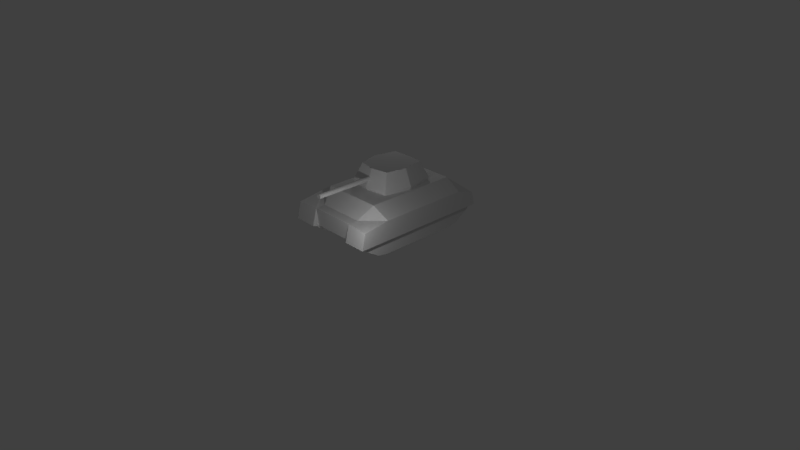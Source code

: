 # Source: tank.blend  (saved by Blender 2.79.0; exported with 4.5.12 LTS)
import bpy
from mathutils import Matrix  # noqa: F401  (used for matrix-valued properties, if any)

bpy.ops.wm.read_factory_settings(use_empty=True)
scene = bpy.context.scene
scene.name = 'Scene'

# ---- collections
col_collection_1 = bpy.data.collections.new('Collection 1'); scene.collection.children.link(col_collection_1)

# ---- materials (node trees are filled in below, after node groups)
mat_uv_texture_turret = bpy.data.materials.new('UV texture turret')
mat_uv_texture_turret.alpha_threshold = 0.0
mat_uv_texture_turret.use_transparent_shadow = False
mat_uv_texture_turret.roughness = 0.5
mat_uv_texture = bpy.data.materials.new('UV texture')
mat_uv_texture.alpha_threshold = 0.0
mat_uv_texture.use_transparent_shadow = False
mat_uv_texture.roughness = 0.5

# ---- material node trees

# ---- world
world_world = bpy.data.worlds.new('World'); scene.world = world_world
world_world.color = (0.05088, 0.05088, 0.05088)
world_world.use_sun_shadow = False
world_world.sun_shadow_jitter_overblur = 0.0
world_world.cycles.sampling_method = 'MANUAL'

# ---- cameras
cam_camera = bpy.data.cameras.new('Camera')
cam_camera.clip_end = 100.0
cam_camera.lens = 35.0
cam_camera.sensor_width = 32.0
cam_camera.sensor_height = 18.0
cam_camera.ortho_scale = 7.314
cam_camera.dof.focus_distance = 0.0
cam_camera.dof.aperture_fstop = 128.0

# ---- lights
light_point_001 = bpy.data.lights.new('Point.001', 'POINT')
light_point_001.transmission_factor = 0.0
light_point_001.energy = 100.0
light_point_001.shadow_buffer_clip_start = 0.5
light_point_001.shadow_soft_size = 0.1
light_point_001.shadow_maximum_resolution = 0.006
light_point_001.use_absolute_resolution = True
light_point = bpy.data.lights.new('Point', 'POINT')
light_point.transmission_factor = 0.0
light_point.energy = 100.0
light_point.shadow_buffer_clip_start = 0.5
light_point.shadow_soft_size = 0.1
light_point.shadow_maximum_resolution = 0.006
light_point.use_absolute_resolution = True
light_lamp = bpy.data.lights.new('Lamp', 'POINT')
light_lamp.transmission_factor = 0.0
light_lamp.cutoff_distance = 30.0
light_lamp.energy = 100.0
light_lamp.shadow_buffer_clip_start = 1.001
light_lamp.shadow_soft_size = 0.1
light_lamp.shadow_maximum_resolution = 0.006
light_lamp.use_absolute_resolution = True

# ---- meshes
me_turret = bpy.data.meshes.new('Turret')
me_turret.from_pydata([(1.455e-11, -1.056, 0.1306), (1.455e-11, -3.706, 0.1306), (0.01951, -1.056, 0.1287), (0.01951, -3.706, 0.1287), (0.03827, -1.056, 0.123), (0.03827, -3.706, 0.123), (0.05556, -1.056, 0.1138), (0.05556, -3.706, 0.1138), (0.07071, -1.056, 0.1013), (0.07071, -3.706, 0.1013), (0.08315, -1.056, 0.08617), (0.08315, -3.706, 0.08617), (0.09239, -1.056, 0.06888), (0.09239, -3.706, 0.06888), (0.09808, -1.056, 0.05012), (0.09808, -3.706, 0.05012), (0.1, -1.056, 0.03061), (0.1, -3.706, 0.03061), (0.09808, -1.056, 0.01111), (0.09808, -3.706, 0.01111), (0.09239, -1.056, -0.007653), (0.09239, -3.706, -0.007653), (0.08315, -1.056, -0.02494), (0.08315, -3.706, -0.02494), (0.07071, -1.056, -0.0401), (0.07071, -3.706, -0.0401), (0.05556, -1.056, -0.05253), (0.05556, -3.706, -0.05253), (0.03827, -1.056, -0.06177), (0.03827, -3.706, -0.06177), (0.01951, -1.056, -0.06746), (0.01951, -3.706, -0.06746), (-3.257e-08, -1.056, -0.06939), (-3.257e-08, -3.706, -0.06939), (-0.01951, -1.056, -0.06746), (-0.01951, -3.706, -0.06746), (-0.03827, -1.056, -0.06177), (-0.03827, -3.706, -0.06177), (-0.05556, -1.056, -0.05253), (-0.05556, -3.706, -0.05253), (-0.07071, -1.056, -0.0401), (-0.07071, -3.706, -0.0401), (-0.08315, -1.056, -0.02494), (-0.08315, -3.706, -0.02494), (-0.09239, -1.056, -0.007653), (-0.09239, -3.706, -0.007653), (-0.09808, -1.056, 0.01111), (-0.09808, -3.706, 0.01111), (-0.1, -1.056, 0.03062), (-0.1, -3.706, 0.03061), (-0.09808, -1.056, 0.05012), (-0.09808, -3.706, 0.05012), (-0.09239, -1.056, 0.06888), (-0.09239, -3.706, 0.06888), (-0.08315, -1.056, 0.08617), (-0.08315, -3.706, 0.08617), (-0.07071, -1.056, 0.1013), (-0.07071, -3.706, 0.1013), (-0.05556, -1.056, 0.1138), (-0.05556, -3.706, 0.1138), (-0.03827, -1.056, 0.123), (-0.03827, -3.706, 0.123), (-0.01951, -1.056, 0.1287), (-0.01951, -3.706, 0.1287), (-0.9449, -1.125, -0.4206), (-0.7308, -0.8399, 0.4212), (-0.9449, 1.26, -0.4206), (-0.7308, 0.9745, 0.4212), (0.9449, -1.125, -0.4206), (0.7308, -0.8399, 0.4212), (0.9449, 1.26, -0.4206), (0.7308, 0.9745, 0.4212), (-1.187, 1.652e-08, -0.4206), (-0.9591, -1.144, -0.2777), (-0.9423, -2.067e-08, 0.4303), (-0.9591, 1.279, -0.2776), (1.455e-11, 1.26, -0.4206), (1.455e-11, 1.0, 0.4303), (0.9591, 1.279, -0.2776), (1.187, 1.652e-08, -0.4206), (0.9423, -2.067e-08, 0.4303), (0.9591, -1.144, -0.2777), (1.455e-11, -1.26, -0.4206), (1.455e-11, -1.0, 0.4303), (1.455e-11, -2.067e-08, 0.4303), (1.455e-11, 1.652e-08, -0.4206), (1.455e-11, -1.312, -0.2868), (1.237, 1.067e-08, -0.2868), (1.455e-11, 1.312, -0.2868), (-1.237, 1.067e-08, -0.2868)], [], [(0, 1, 3, 2), (2, 3, 5, 4), (4, 5, 7, 6), (6, 7, 9, 8), (8, 9, 11, 10), (10, 11, 13, 12), (12, 13, 15, 14), (14, 15, 17, 16), (16, 17, 19, 18), (18, 19, 21, 20), (20, 21, 23, 22), (22, 23, 25, 24), (24, 25, 27, 26), (26, 27, 29, 28), (28, 29, 31, 30), (30, 31, 33, 32), (32, 33, 35, 34), (34, 35, 37, 36), (36, 37, 39, 38), (38, 39, 41, 40), (40, 41, 43, 42), (42, 43, 45, 44), (44, 45, 47, 46), (46, 47, 49, 48), (48, 49, 51, 50), (50, 51, 53, 52), (52, 53, 55, 54), (54, 55, 57, 56), (56, 57, 59, 58), (58, 59, 61, 60), (3, 1, 63, 61, 59, 57, 55, 53, 51, 49, 47, 45, 43, 41, 39, 37, 35, 33, 31, 29, 27, 25, 23, 21, 19, 17, 15, 13, 11, 9, 7, 5), (60, 61, 63, 62), (62, 63, 1, 0), (89, 74, 67, 75), (88, 77, 71, 78), (87, 80, 69, 81), (86, 83, 65, 73), (85, 79, 68, 82), (84, 74, 65, 83), (80, 84, 83, 69), (71, 77, 84, 80), (77, 67, 74, 84), (72, 85, 82, 64), (66, 76, 85, 72), (76, 70, 79, 85), (82, 86, 73, 64), (68, 81, 86, 82), (81, 69, 83, 86), (79, 87, 81, 68), (70, 78, 87, 79), (78, 71, 80, 87), (76, 88, 78, 70), (66, 75, 88, 76), (75, 67, 77, 88), (72, 89, 75, 66), (64, 73, 89, 72), (73, 65, 74, 89)])
_uv = me_turret.uv_layers.new(name='UVMap')
_uv.uv.foreach_set('vector', [0.6192, 0.4328, 0.6192, 0.7281, 0.614, 0.7281, 0.614, 0.4328, 0.614, 0.4328, 0.614, 0.7281, 0.6089, 0.7282, 0.6089, 0.4328, 0.6089, 0.4328, 0.6089, 0.7282, 0.6037, 0.7282, 0.6037, 0.4329, 0.6037, 0.4329, 0.6037, 0.7282, 0.5986, 0.7282, 0.5986, 0.4329, 0.5986, 0.4329, 0.5986, 0.7282, 0.5934, 0.7283, 0.5934, 0.433, 0.7584, 0.4318, 0.7584, 0.7271, 0.7532, 0.7271, 0.7532, 0.4318, 0.7532, 0.4318, 0.7532, 0.7271, 0.748, 0.7272, 0.748, 0.4319, 0.748, 0.4319, 0.748, 0.7272, 0.7429, 0.7272, 0.7429, 0.4319, 0.7429, 0.4319, 0.7429, 0.7272, 0.7377, 0.7272, 0.7377, 0.4319, 0.7377, 0.4319, 0.7377, 0.7272, 0.7326, 0.7273, 0.7326, 0.432, 0.7326, 0.432, 0.7326, 0.7273, 0.7274, 0.7273, 0.7274, 0.432, 0.7274, 0.432, 0.7274, 0.7273, 0.7223, 0.7274, 0.7223, 0.432, 0.7223, 0.432, 0.7223, 0.7274, 0.7171, 0.7274, 0.7171, 0.4321, 0.7171, 0.4321, 0.7171, 0.7274, 0.712, 0.7274, 0.712, 0.4321, 0.712, 0.4321, 0.712, 0.7274, 0.7068, 0.7275, 0.7068, 0.4321, 0.7068, 0.4321, 0.7068, 0.7275, 0.7017, 0.7275, 0.7017, 0.4322, 0.7017, 0.4322, 0.7017, 0.7275, 0.6965, 0.7275, 0.6965, 0.4322, 0.6965, 0.4322, 0.6965, 0.7275, 0.6914, 0.7276, 0.6914, 0.4323, 0.6914, 0.4323, 0.6914, 0.7276, 0.6862, 0.7276, 0.6862, 0.4323, 0.6862, 0.4323, 0.6862, 0.7276, 0.681, 0.7277, 0.681, 0.4323, 0.681, 0.4323, 0.681, 0.7277, 0.6759, 0.7277, 0.6759, 0.4324, 0.6759, 0.4324, 0.6759, 0.7277, 0.6707, 0.7277, 0.6707, 0.4324, 0.6707, 0.4324, 0.6707, 0.7277, 0.6656, 0.7278, 0.6656, 0.4324, 0.6656, 0.4324, 0.6656, 0.7278, 0.6604, 0.7278, 0.6604, 0.4325, 0.6604, 0.4325, 0.6604, 0.7278, 0.6553, 0.7278, 0.6553, 0.4325, 0.6553, 0.4325, 0.6553, 0.7278, 0.6501, 0.7279, 0.6501, 0.4326, 0.6501, 0.4326, 0.6501, 0.7279, 0.645, 0.7279, 0.645, 0.4326, 0.645, 0.4326, 0.645, 0.7279, 0.6398, 0.7279, 0.6398, 0.4326, 0.6398, 0.4326, 0.6398, 0.7279, 0.6347, 0.728, 0.6347, 0.4327, 0.6347, 0.4327, 0.6347, 0.728, 0.6295, 0.728, 0.6295, 0.4327, 0.01884, 0.6823, 0.01549, 0.6823, 0.0122, 0.6816, 0.009095, 0.6803, 0.006305, 0.6784, 0.003932, 0.6761, 0.002068, 0.6733, 0.000784, 0.6702, 0.0001294, 0.6669, 0.0001294, 0.6635, 0.000784, 0.6602, 0.002068, 0.6571, 0.003932, 0.6544, 0.006305, 0.652, 0.009095, 0.6501, 0.0122, 0.6488, 0.01549, 0.6482, 0.01884, 0.6482, 0.02213, 0.6488, 0.02523, 0.6501, 0.02802, 0.652, 0.0304, 0.6544, 0.03226, 0.6571, 0.03354, 0.6602, 0.0342, 0.6635, 0.0342, 0.6669, 0.03354, 0.6702, 0.03226, 0.6733, 0.0304, 0.6761, 0.02802, 0.6784, 0.02523, 0.6803, 0.02213, 0.6816, 0.6295, 0.4327, 0.6295, 0.728, 0.6243, 0.7281, 0.6243, 0.4327, 0.6243, 0.4327, 0.6243, 0.7281, 0.6192, 0.7281, 0.6192, 0.4328, 0.5693, 0.3399, 0.447, 0.3367, 0.4299, 0.1692, 0.5652, 0.1192, 0.3016, 0.02587, 0.2994, 0.1638, 0.1688, 0.165, 0.1295, 0.02619, 0.02403, 0.3311, 0.1463, 0.3319, 0.1663, 0.4776, 0.03158, 0.5297, 0.292, 0.6235, 0.2941, 0.4966, 0.4224, 0.4817, 0.4586, 0.6209, 0.7966, 0.2159, 0.9999, 0.2159, 0.9583, 0.4085, 0.7966, 0.4315, 0.2967, 0.3337, 0.447, 0.3367, 0.4224, 0.4817, 0.2941, 0.4966, 0.1463, 0.3319, 0.2967, 0.3337, 0.2941, 0.4966, 0.1663, 0.4776, 0.1688, 0.165, 0.2994, 0.1638, 0.2967, 0.3337, 0.1463, 0.3319, 0.2994, 0.1638, 0.4299, 0.1692, 0.447, 0.3367, 0.2967, 0.3337, 0.5934, 0.2158, 0.7966, 0.2159, 0.7966, 0.4315, 0.6348, 0.4084, 0.635, 0.0001294, 0.7967, 0.0001852, 0.7966, 0.2159, 0.5934, 0.2158, 0.7967, 0.0001852, 0.9585, 0.000241, 0.9999, 0.2159, 0.7966, 0.2159, 0.2916, 0.6479, 0.292, 0.6235, 0.4586, 0.6209, 0.4567, 0.6468, 0.1267, 0.6415, 0.1257, 0.6156, 0.292, 0.6235, 0.2916, 0.6479, 0.1257, 0.6156, 0.1663, 0.4776, 0.2941, 0.4966, 0.292, 0.6235, 0.0001294, 0.3311, 0.02403, 0.3311, 0.03158, 0.5297, 0.005747, 0.5277, 0.009312, 0.1124, 0.03514, 0.1107, 0.02403, 0.3311, 0.0001294, 0.3311, 0.03514, 0.1107, 0.1688, 0.165, 0.1463, 0.3319, 0.02403, 0.3311, 0.302, 0.0001294, 0.3016, 0.02587, 0.1295, 0.02619, 0.1322, 0.0001298, 0.4718, 0.005566, 0.4736, 0.0317, 0.3016, 0.02587, 0.302, 0.0001294, 0.4736, 0.0317, 0.4299, 0.1692, 0.2994, 0.1638, 0.3016, 0.02587, 0.5932, 0.3406, 0.5693, 0.3399, 0.5652, 0.1192, 0.591, 0.1217, 0.5813, 0.5369, 0.5554, 0.5381, 0.5693, 0.3399, 0.5932, 0.3406, 0.5554, 0.5381, 0.4224, 0.4817, 0.447, 0.3367, 0.5693, 0.3399])
me_turret.materials.append(mat_uv_texture_turret)
me_turret.use_remesh_preserve_volume = False
me_turret.use_remesh_preserve_attributes = False
me_turret.use_mirror_vertex_groups = False
me_turret.update()
me_body = bpy.data.meshes.new('Body')
me_body.from_pydata([(1.0, -1.948, -0.8693), (1.88, -1.948, -0.8693), (1.0, -2.381, -0.7807), (1.88, -2.381, -0.7807), (1.0, -2.688, -0.5888), (1.88, -2.688, -0.5888), (1.0, -2.973, -0.4016), (1.88, -2.973, -0.4016), (1.0, -3.143, -0.2068), (1.88, -3.143, -0.2068), (1.0, -3.189, 0.03348), (1.88, -3.189, 0.03348), (1.0, -3.138, 0.2437), (1.88, -3.138, 0.2437), (1.0, -2.932, 0.309), (1.88, -2.932, 0.309), (1.0, 1.62, -0.8693), (1.88, 1.62, -0.8693), (1.0, 2.053, -0.7807), (1.88, 2.053, -0.7807), (1.0, 2.361, -0.5888), (1.88, 2.361, -0.5888), (1.0, 2.645, -0.4016), (1.88, 2.645, -0.4016), (1.0, 2.816, -0.2068), (1.88, 2.816, -0.2068), (1.0, 2.862, 0.03348), (1.88, 2.862, 0.03348), (1.0, 2.811, 0.2437), (1.88, 2.811, 0.2437), (1.0, 2.604, 0.309), (1.88, 2.604, 0.309), (-1.9, -1.948, -0.8693), (-1.02, -1.948, -0.8693), (-1.9, -2.381, -0.7807), (-1.02, -2.381, -0.7807), (-1.9, -2.688, -0.5888), (-1.02, -2.688, -0.5888), (-1.9, -2.973, -0.4016), (-1.02, -2.973, -0.4016), (-1.9, -3.143, -0.2068), (-1.02, -3.143, -0.2068), (-1.9, -3.189, 0.03348), (-1.02, -3.189, 0.03348), (-1.9, -3.138, 0.2437), (-1.02, -3.138, 0.2437), (-1.9, -2.932, 0.309), (-1.02, -2.932, 0.309), (-1.9, 1.62, -0.8693), (-1.02, 1.62, -0.8693), (-1.9, 2.053, -0.7807), (-1.02, 2.053, -0.7807), (-1.9, 2.361, -0.5888), (-1.02, 2.361, -0.5888), (-1.9, 2.645, -0.4016), (-1.02, 2.645, -0.4016), (-1.9, 2.816, -0.2068), (-1.02, 2.816, -0.2068), (-1.9, 2.862, 0.03348), (-1.02, 2.862, 0.03348), (-1.9, 2.811, 0.2437), (-1.02, 2.811, 0.2437), (-1.9, 2.604, 0.309), (-1.02, 2.604, 0.309), (-1.0, -3.289, -0.2243), (-2.0, -3.289, -0.2243), (-1.0, -3.098, 0.5165), (-2.0, -3.125, 0.4761), (2.0, -3.276, -0.2243), (1.0, -3.276, -0.2243), (2.0, -3.125, 0.4761), (1.0, -3.098, 0.5165), (-2.0, 2.972, -0.2243), (-1.0, 2.972, -0.2243), (-2.0, 2.806, 0.3668), (-1.0, 2.806, 0.3668), (-2.0, -1.969, 0.6361), (2.0, -1.969, 0.6361), (-2.0, 1.996, 0.6361), (2.0, 1.996, 0.6361), (1.0, 2.972, -0.2243), (2.0, 2.972, -0.2243), (1.0, 2.806, 0.3668), (2.0, 2.806, 0.3668), (-1.3, 1.996, 1.078), (1.3, 1.996, 1.078), (1.3, -2.07, 1.078), (1.0, -2.662, 0.5165), (-1.0, -2.662, 0.5165), (-1.3, -2.07, 1.078), (-0.9448, -3.036, -0.2612), (0.9439, -3.023, -0.2612), (-1.0, -2.548, -0.5283), (1.0, -2.542, -0.5283), (1.0, 2.145, -0.5315), (-1.0, 2.144, -0.5315)], [], [(0, 1, 3, 2), (2, 3, 5, 4), (4, 5, 7, 6), (6, 7, 9, 8), (8, 9, 11, 10), (10, 11, 13, 12), (12, 13, 15, 14), (0, 2, 4, 6, 8, 10, 12, 14, 30, 28, 26, 24, 22, 20, 18, 16), (16, 17, 19, 18), (18, 19, 21, 20), (20, 21, 23, 22), (22, 23, 25, 24), (24, 25, 27, 26), (26, 27, 29, 28), (28, 29, 31, 30), (1, 0, 16, 17), (15, 31, 30, 14), (15, 13, 11, 9, 7, 5, 3, 1, 17, 19, 21, 23, 25, 27, 29, 31), (32, 33, 35, 34), (34, 35, 37, 36), (36, 37, 39, 38), (38, 39, 41, 40), (40, 41, 43, 42), (42, 43, 45, 44), (44, 45, 47, 46), (32, 34, 36, 38, 40, 42, 44, 46, 62, 60, 58, 56, 54, 52, 50, 48), (48, 49, 51, 50), (50, 51, 53, 52), (52, 53, 55, 54), (54, 55, 57, 56), (56, 57, 59, 58), (58, 59, 61, 60), (60, 61, 63, 62), (33, 32, 48, 49), (47, 63, 62, 46), (47, 45, 43, 41, 39, 37, 35, 33, 49, 51, 53, 55, 57, 59, 61, 63), (70, 71, 69, 68), (85, 79, 83, 82), (76, 89, 84, 78), (74, 75, 73, 72), (70, 77, 87, 71), (82, 83, 81, 80), (84, 75, 74, 78), (70, 68, 81, 83, 79, 77), (65, 67, 76, 78, 74, 72), (66, 67, 65, 64), (89, 76, 88), (84, 85, 82, 75), (86, 89, 88, 87), (66, 71, 87, 88), (86, 87, 77), (76, 67, 66, 88), (77, 79, 85, 86), (85, 84, 89, 86), (75, 82, 80, 73), (64, 90, 66), (66, 90, 91, 71), (71, 91, 69), (64, 92, 90), (94, 95, 73, 80), (93, 92, 95, 94), (90, 92, 93, 91), (91, 93, 69)])
_uv = me_body.uv_layers.new(name='UVMap')
_uv.uv.foreach_set('vector', [0.1483, 0.4157, 0.1483, 0.4783, 0.1168, 0.4783, 0.1168, 0.4157, 0.1168, 0.4157, 0.1168, 0.4783, 0.09105, 0.4783, 0.09105, 0.4157, 0.09105, 0.4157, 0.09105, 0.4783, 0.06682, 0.4783, 0.06682, 0.4157, 0.06682, 0.4157, 0.06682, 0.4783, 0.0484, 0.4783, 0.0484, 0.4157, 0.0484, 0.4157, 0.0484, 0.4783, 0.031, 0.4783, 0.031, 0.4157, 0.031, 0.4157, 0.031, 0.4783, 0.01561, 0.4783, 0.01561, 0.4157, 0.01561, 0.4157, 0.01561, 0.4783, 0.0002175, 0.4783, 0.0002175, 0.4157, 0.5194, 0.6255, 0.4886, 0.6192, 0.4667, 0.6056, 0.4465, 0.5923, 0.4344, 0.5784, 0.4311, 0.5613, 0.4347, 0.5464, 0.4494, 0.5417, 0.8432, 0.5417, 0.8579, 0.5464, 0.8615, 0.5613, 0.8583, 0.5784, 0.8461, 0.5923, 0.8259, 0.6056, 0.804, 0.6192, 0.7732, 0.6255, 0.4021, 0.4157, 0.4021, 0.4783, 0.4335, 0.4783, 0.4335, 0.4157, 0.4335, 0.4157, 0.4335, 0.4783, 0.4593, 0.4783, 0.4593, 0.4157, 0.4593, 0.4157, 0.4593, 0.4783, 0.4835, 0.4783, 0.4835, 0.4157, 0.4835, 0.4157, 0.4835, 0.4783, 0.502, 0.4783, 0.502, 0.4157, 0.502, 0.4157, 0.502, 0.4783, 0.5194, 0.4783, 0.5194, 0.4157, 0.5194, 0.4157, 0.5194, 0.4783, 0.5348, 0.4783, 0.5348, 0.4157, 0.5348, 0.4157, 0.5348, 0.4783, 0.5501, 0.4783, 0.5501, 0.4157, 0.1483, 0.4783, 0.1483, 0.4157, 0.4021, 0.4157, 0.4021, 0.4783, 0.944, 0.4783, 0.5501, 0.4783, 0.5501, 0.4157, 0.944, 0.4157, 0.01854, 0.794, 0.003868, 0.7894, 0.0002175, 0.7744, 0.00348, 0.7574, 0.01561, 0.7435, 0.03586, 0.7302, 0.05772, 0.7165, 0.08854, 0.7102, 0.3423, 0.7102, 0.3732, 0.7165, 0.395, 0.7302, 0.4153, 0.7435, 0.4274, 0.7574, 0.4307, 0.7744, 0.427, 0.7894, 0.4123, 0.794, 0.1483, 0.4787, 0.1483, 0.5413, 0.1168, 0.5413, 0.1168, 0.4787, 0.1168, 0.4787, 0.1168, 0.5413, 0.09105, 0.5413, 0.09105, 0.4787, 0.09105, 0.4787, 0.09105, 0.5413, 0.06682, 0.5413, 0.06682, 0.4787, 0.06682, 0.4787, 0.06682, 0.5413, 0.0484, 0.5413, 0.0484, 0.4787, 0.0484, 0.4787, 0.0484, 0.5413, 0.031, 0.5413, 0.031, 0.4787, 0.031, 0.4787, 0.031, 0.5413, 0.01561, 0.5413, 0.01561, 0.4787, 0.01561, 0.4787, 0.01561, 0.5413, 0.0002175, 0.5413, 0.0002175, 0.4787, 0.08854, 0.6255, 0.05772, 0.6192, 0.03586, 0.6056, 0.01561, 0.5923, 0.003479, 0.5784, 0.0002175, 0.5613, 0.003868, 0.5464, 0.01854, 0.5417, 0.4123, 0.5417, 0.427, 0.5464, 0.4307, 0.5613, 0.4274, 0.5784, 0.4153, 0.5923, 0.395, 0.6056, 0.3732, 0.6192, 0.3423, 0.6255, 0.4021, 0.4787, 0.4021, 0.5413, 0.4335, 0.5413, 0.4335, 0.4787, 0.4335, 0.4787, 0.4335, 0.5413, 0.4593, 0.5413, 0.4593, 0.4787, 0.4593, 0.4787, 0.4593, 0.5413, 0.4835, 0.5413, 0.4835, 0.4787, 0.4835, 0.4787, 0.4835, 0.5413, 0.502, 0.5413, 0.502, 0.4787, 0.502, 0.4787, 0.502, 0.5413, 0.5194, 0.5413, 0.5194, 0.4787, 0.5194, 0.4787, 0.5194, 0.5413, 0.5348, 0.5413, 0.5348, 0.4787, 0.5348, 0.4787, 0.5348, 0.5413, 0.5501, 0.5413, 0.5501, 0.4787, 0.1483, 0.5413, 0.1483, 0.4787, 0.4021, 0.4787, 0.4021, 0.5413, 0.9439, 0.5413, 0.5501, 0.5413, 0.5501, 0.4787, 0.9439, 0.4787, 0.01854, 0.7098, 0.003868, 0.7051, 0.0002175, 0.6902, 0.00348, 0.6731, 0.01561, 0.6592, 0.03586, 0.6459, 0.05772, 0.6323, 0.08854, 0.626, 0.3423, 0.626, 0.3732, 0.6323, 0.395, 0.6459, 0.4153, 0.6592, 0.4274, 0.6731, 0.4307, 0.6902, 0.427, 0.7051, 0.4123, 0.7098, 0.1406, 0.8367, 0.08358, 0.8793, 0.05317, 0.8344, 0.112, 0.7945, 0.4626, 0.1175, 0.4691, 0.06081, 0.5326, 0.06049, 0.5376, 0.1343, 0.1855, 0.3517, 0.1891, 0.2932, 0.4592, 0.2963, 0.4651, 0.354, 0.5303, 0.3554, 0.537, 0.2802, 0.5828, 0.2823, 0.5774, 0.3591, 0.1406, 0.8367, 0.1884, 0.9046, 0.1014, 0.9046, 0.08358, 0.8793, 0.5376, 0.1343, 0.5326, 0.06049, 0.5786, 0.05782, 0.583, 0.1327, 0.4592, 0.2963, 0.537, 0.2802, 0.5303, 0.3554, 0.4651, 0.354, 0.1084, 0.04954, 0.09781, 0.0002175, 0.5377, 0.0002175, 0.5261, 0.04184, 0.4691, 0.06081, 0.1898, 0.06081, 0.09186, 0.4116, 0.1038, 0.3623, 0.1855, 0.3517, 0.4651, 0.354, 0.5221, 0.3735, 0.5334, 0.4152, 0.2744, 0.8094, 0.307, 0.8727, 0.2627, 0.8982, 0.2272, 0.8366, 0.1891, 0.2932, 0.1855, 0.3517, 0.1315, 0.2803, 0.4592, 0.2963, 0.4626, 0.1175, 0.5376, 0.1343, 0.537, 0.2802, 0.1926, 0.1207, 0.1891, 0.2932, 0.1315, 0.2803, 0.1306, 0.1327, 0.09942, 0.2805, 0.09845, 0.1329, 0.1306, 0.1327, 0.1315, 0.2803, 0.1926, 0.1207, 0.1306, 0.1327, 0.1898, 0.06081, 0.3797, 0.8326, 0.307, 0.8727, 0.2744, 0.8094, 0.3015, 0.7945, 0.1898, 0.06081, 0.4691, 0.06081, 0.4626, 0.1175, 0.1926, 0.1207, 0.4626, 0.1175, 0.4592, 0.2963, 0.1891, 0.2932, 0.1926, 0.1207, 0.537, 0.2802, 0.5376, 0.1343, 0.583, 0.1327, 0.5828, 0.2823, 0.2272, 0.8366, 0.2197, 0.8196, 0.2744, 0.8094, 0.09942, 0.2805, 0.04183, 0.2768, 0.04083, 0.1374, 0.09845, 0.1329, 0.08358, 0.8793, 0.03875, 0.8462, 0.05317, 0.8344, 0.2272, 0.8366, 0.1888, 0.7945, 0.2197, 0.8196, 0.6489, 0.1328, 0.6489, 0.2823, 0.5828, 0.2823, 0.583, 0.1327, 0.9994, 0.1331, 0.9998, 0.2826, 0.6489, 0.2823, 0.6489, 0.1328, 0.04183, 0.2768, 0.0008001, 0.2809, 0.0002175, 0.1334, 0.04083, 0.1374, 0.03875, 0.8462, 0.0002175, 0.8542, 0.05317, 0.8344])
me_body.materials.append(mat_uv_texture)
me_body.use_remesh_preserve_volume = False
me_body.use_remesh_preserve_attributes = False
me_body.use_mirror_vertex_groups = False
me_body.update()

# ---- objects
ob_lamp3 = bpy.data.objects.new('Lamp3', light_point_001)
ob_lamp2 = bpy.data.objects.new('Lamp2', light_point)
ob_turret = bpy.data.objects.new('Turret', me_turret)
ob_body = bpy.data.objects.new('Body', me_body)
ob_lamp = bpy.data.objects.new('Lamp', light_lamp)
ob_camera = bpy.data.objects.new('Camera', cam_camera)

# ---- transforms, parenting, visibility, modifiers, constraints
ob_lamp3.location = (-0.3913, -0.1794, -5.752)
ob_lamp3.lineart.crease_threshold = 0.0
ob_lamp2.location = (3.168, -4.568, 2.86)
ob_lamp2.lineart.crease_threshold = 0.0
ob_turret.location = (-1.455e-11, 0.0, 2.5)
ob_turret.rotation_euler = (0.0, 0.0, 6.283)
ob_turret.lineart.crease_threshold = 0.0
ob_body.location = (7.451e-09, 2.98e-08, 1.0)
ob_body.rotation_euler = (0.0, 0.0, 6.283)
ob_body.lineart.crease_threshold = 0.0
ob_lamp.location = (-4.272, 4.685, 5.904)
ob_lamp.rotation_euler = (0.6503, 0.05522, 1.866)
ob_lamp.lock_rotations_4d = False
ob_lamp.empty_display_type = 'ARROWS'
ob_lamp.color = (0.0, 0.0, 0.0, 0.0)
ob_lamp.lineart.crease_threshold = 0.0
ob_camera.location = (24.27, -22.32, 16.47)
ob_camera.rotation_euler = (1.109, 0.0, 0.8149)
ob_camera.lock_rotations_4d = False
ob_camera.empty_display_type = 'ARROWS'
ob_camera.color = (0.0, 0.0, 0.0, 0.0)
ob_camera.display_type = 'WIRE'
ob_camera.lineart.crease_threshold = 0.0

# ---- collection membership
col_collection_1.objects.link(ob_lamp3)
col_collection_1.objects.link(ob_lamp2)
col_collection_1.objects.link(ob_turret)
col_collection_1.objects.link(ob_body)
col_collection_1.objects.link(ob_lamp)
col_collection_1.objects.link(ob_camera)

# ---- scene / render settings (as saved in the file)
scene.camera = ob_camera
scene.frame_start = 0; scene.frame_end = 80; scene.frame_set(80)
scene.render.engine = 'BLENDER_EEVEE_NEXT'
scene.render.image_settings.file_format = 'FFMPEG'
scene.render.image_settings.color_mode = 'RGB'
scene.render.image_settings.quality = 100
scene.render.pixel_aspect_x = 16.0
scene.render.pixel_aspect_y = 9.0
scene.render.fps = 30
scene.render.dither_intensity = 0.0
scene.cycles.use_denoising = False
scene.cycles.samples = 128
scene.cycles.sampling_pattern = 'TABULATED_SOBOL'
scene.cycles.use_adaptive_sampling = False
scene.cycles.use_light_tree = False
scene.cycles.blur_glossy = 0.0
scene.cycles.sample_clamp_indirect = 0.0
scene.view_settings.view_transform = 'Standard'
bpy.context.view_layer.update()
